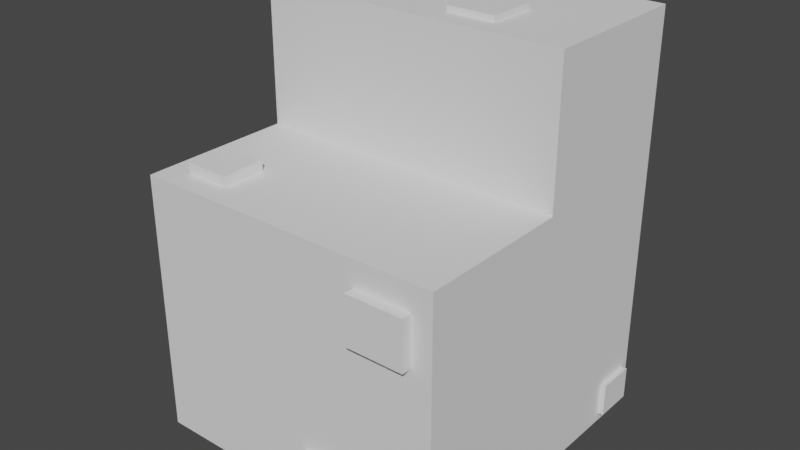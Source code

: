 # Source: Rock05.blend  (saved by Blender 2.80.74; exported with 4.5.12 LTS)
import bpy
from mathutils import Matrix  # noqa: F401  (used for matrix-valued properties, if any)

bpy.ops.wm.read_factory_settings(use_empty=True)
scene = bpy.context.scene
scene.name = 'Scene'

# ---- collections
col_collection = bpy.data.collections.new('Collection'); scene.collection.children.link(col_collection)

# ---- world
world_world = bpy.data.worlds.new('World'); scene.world = world_world
world_world.use_nodes = True; world_world.node_tree.nodes.clear()
_N = world_world.node_tree.nodes; _L = world_world.node_tree.links
n0 = _N.new('ShaderNodeOutputWorld'); n0.name = 'World Output'; n0.location = (300, 300)
n1 = _N.new('ShaderNodeBackground'); n1.name = 'Background'; n1.location = (10, 300)
n1.inputs[0].default_value = (0.05088, 0.05088, 0.05088, 1.0)
_L.new(n1.outputs[0], n0.inputs[0])
n0.is_active_output = True
world_world.color = (0.05088, 0.05088, 0.05088)
world_world.use_sun_shadow = False
world_world.sun_shadow_jitter_overblur = 0.0

# ---- meshes
me_cube_001 = bpy.data.meshes.new('Cube.001')
me_cube_001.from_pydata([(-1.0, -1.0, 0.0), (-1.0, -1.0, 1.694), (-1.0, 1.0, 0.0), (-1.0, 1.0, 1.694), (1.0, -1.0, 0.0), (1.0, -1.0, 1.694), (1.0, 1.0, 0.0), (1.0, 1.0, 1.694), (-1.0, -0.01224, 0.0), (-1.0, -0.01224, 1.694), (1.0, -0.01224, 0.0), (1.0, -0.01224, 1.694), (-1.0, -0.01224, 2.588), (-1.0, 1.0, 2.588), (1.0, 1.0, 2.588), (1.0, -0.01224, 2.588), (-1.0, -1.0, 0.8468), (-1.0, 1.0, 0.8468), (1.0, 1.0, 0.8468), (1.0, -1.0, 0.8468), (1.0, -0.01224, 0.8468), (-1.0, -0.01224, 0.8468), (0.0, 1.0, 0.0), (0.0, 1.0, 1.694), (0.0, -1.0, 0.0), (0.0, -1.0, 1.694), (0.0, -0.01224, 1.694), (0.0, -0.01224, 0.0), (0.0, 1.0, 2.588), (0.0, -0.01224, 2.588), (0.0, -1.0, 0.8468), (0.0, 1.0, 0.8468), (0.8721, -1.0, 1.531), (0.8721, -1.0, 1.222), (0.507, -1.0, 1.531), (0.507, -1.0, 1.222), (0.416, -1.0, 0.3543), (0.416, -1.0, 0.1123), (0.1302, -1.0, 0.1123), (0.1302, -1.0, 0.3543), (-0.5573, -0.8471, 1.694), (-0.8446, -0.8471, 1.694), (-0.8446, -0.5633, 1.694), (-0.5573, -0.5633, 1.694), (0.1788, 0.4465, 2.588), (0.4897, 0.4465, 2.588), (0.4897, 0.1318, 2.588), (0.1788, 0.1318, 2.588), (-1.0, 0.5243, 0.7837), (-1.0, 0.5243, 0.4124), (-1.0, 0.08048, 0.4124), (-1.0, 0.08048, 0.7837), (0.05691, 1.0, 1.619), (0.3477, 1.0, 1.619), (0.3477, 1.0, 1.372), (0.05691, 1.0, 1.372), (1.0, 0.9445, 0.2663), (1.0, 0.9445, 0.0527), (1.0, 0.6891, 0.0527), (1.0, 0.6891, 0.2663)], [], [(21, 9, 3, 17), (23, 7, 53, 52), (20, 11, 5, 19), (30, 25, 1, 16), (27, 10, 4, 24), (1, 25, 40, 41), (11, 7, 14, 15), (22, 6, 10, 27), (18, 7, 11, 20), (16, 1, 9, 21), (28, 13, 12, 29), (3, 9, 12, 13), (23, 3, 13, 28), (26, 11, 15, 29), (0, 16, 21, 8), (10, 6, 57, 58), (24, 30, 16, 0), (10, 20, 19, 4), (22, 31, 18, 6), (17, 2, 49, 48), (2, 17, 31, 22), (24, 4, 37, 38), (9, 26, 29, 12), (7, 23, 28, 14), (15, 14, 45, 46), (2, 22, 27, 8), (11, 26, 25, 5), (8, 27, 24, 0), (25, 30, 35, 34), (17, 3, 23, 31), (5, 25, 34, 32), (30, 19, 33, 35), (19, 5, 32, 33), (19, 30, 39, 36), (4, 19, 36, 37), (30, 24, 38, 39), (26, 9, 42, 43), (25, 26, 43, 40), (9, 1, 41, 42), (29, 15, 46, 47), (14, 28, 44, 45), (28, 29, 47, 44), (2, 8, 50, 49), (8, 21, 51, 50), (21, 17, 48, 51), (18, 31, 55, 54), (7, 18, 54, 53), (31, 23, 52, 55), (20, 10, 58, 59), (6, 18, 56, 57), (18, 20, 59, 56)])
_uv = me_cube_001.uv_layers.new(name='UVMap')
_uv.uv.foreach_set('vector', [0.5, 0.1656, 0.625, 0.1656, 0.625, 0.25, 0.5, 0.25, 0.625, 0.375, 0.625, 0.5, 0.625, 0.5, 0.625, 0.375, 0.5, 0.5844, 0.625, 0.5844, 0.625, 0.75, 0.5, 0.75, 0.5, 0.875, 0.625, 0.875, 0.625, 1.0, 0.5, 1.0, 0.25, 0.5844, 0.375, 0.5844, 0.375, 0.75, 0.25, 0.75, 0.625, 1.0, 0.625, 0.875, 0.625, 0.875, 0.625, 1.0, 0.625, 0.5844, 0.625, 0.5, 0.625, 0.5, 0.625, 0.5844, 0.25, 0.5, 0.375, 0.5, 0.375, 0.5844, 0.25, 0.5844, 0.5, 0.5, 0.625, 0.5, 0.625, 0.5844, 0.5, 0.5844, 0.5, 0.0, 0.625, 0.0, 0.625, 0.1656, 0.5, 0.1656, 0.75, 0.5, 0.875, 0.5, 0.875, 0.5844, 0.75, 0.5844, 0.625, 0.25, 0.625, 0.1656, 0.625, 0.1656, 0.625, 0.25, 0.625, 0.375, 0.625, 0.25, 0.625, 0.25, 0.625, 0.375, 0.75, 0.5844, 0.625, 0.5844, 0.625, 0.5844, 0.75, 0.5844, 0.375, 0.0, 0.5, 0.0, 0.5, 0.1656, 0.375, 0.1656, 0.375, 0.5844, 0.375, 0.5, 0.375, 0.5, 0.375, 0.5844, 0.375, 0.875, 0.5, 0.875, 0.5, 1.0, 0.375, 1.0, 0.375, 0.5844, 0.5, 0.5844, 0.5, 0.75, 0.375, 0.75, 0.375, 0.375, 0.5, 0.375, 0.5, 0.5, 0.375, 0.5, 0.5, 0.25, 0.375, 0.25, 0.375, 0.25, 0.5, 0.25, 0.375, 0.25, 0.5, 0.25, 0.5, 0.375, 0.375, 0.375, 0.25, 0.75, 0.375, 0.75, 0.375, 0.75, 0.25, 0.75, 0.875, 0.5844, 0.75, 0.5844, 0.75, 0.5844, 0.875, 0.5844, 0.625, 0.5, 0.625, 0.375, 0.625, 0.375, 0.625, 0.5, 0.625, 0.5844, 0.625, 0.5, 0.625, 0.5, 0.625, 0.5844, 0.125, 0.5, 0.25, 0.5, 0.25, 0.5844, 0.125, 0.5844, 0.625, 0.5844, 0.75, 0.5844, 0.75, 0.75, 0.625, 0.75, 0.125, 0.5844, 0.25, 0.5844, 0.25, 0.75, 0.125, 0.75, 0.625, 0.875, 0.5, 0.875, 0.5, 0.875, 0.625, 0.875, 0.5, 0.25, 0.625, 0.25, 0.625, 0.375, 0.5, 0.375, 0.625, 0.75, 0.75, 0.75, 0.75, 0.75, 0.625, 0.75, 0.5, 0.875, 0.5, 0.75, 0.5, 0.75, 0.5, 0.875, 0.5, 0.75, 0.625, 0.75, 0.625, 0.75, 0.5, 0.75, 0.5, 0.75, 0.5, 0.875, 0.5, 0.875, 0.5, 0.75, 0.375, 0.75, 0.5, 0.75, 0.5, 0.75, 0.375, 0.75, 0.5, 0.875, 0.375, 0.875, 0.375, 0.875, 0.5, 0.875, 0.75, 0.5844, 0.875, 0.5844, 0.875, 0.5844, 0.75, 0.5844, 0.75, 0.75, 0.75, 0.5844, 0.75, 0.5844, 0.75, 0.75, 0.625, 0.1656, 0.625, 0.0, 0.625, 0.0, 0.625, 0.1656, 0.75, 0.5844, 0.625, 0.5844, 0.625, 0.5844, 0.75, 0.5844, 0.625, 0.5, 0.625, 0.375, 0.625, 0.375, 0.625, 0.5, 0.75, 0.5, 0.75, 0.5844, 0.75, 0.5844, 0.75, 0.5, 0.125, 0.5, 0.125, 0.5844, 0.125, 0.5844, 0.125, 0.5, 0.375, 0.1656, 0.5, 0.1656, 0.5, 0.1656, 0.375, 0.1656, 0.5, 0.1656, 0.5, 0.25, 0.5, 0.25, 0.5, 0.1656, 0.5, 0.5, 0.5, 0.375, 0.5, 0.375, 0.5, 0.5, 0.625, 0.5, 0.5, 0.5, 0.5, 0.5, 0.625, 0.5, 0.5, 0.375, 0.625, 0.375, 0.625, 0.375, 0.5, 0.375, 0.5, 0.5844, 0.375, 0.5844, 0.375, 0.5844, 0.5, 0.5844, 0.375, 0.5, 0.5, 0.5, 0.5, 0.5, 0.375, 0.5, 0.5, 0.5, 0.5, 0.5844, 0.5, 0.5844, 0.5, 0.5])
me_cube_001.use_remesh_preserve_volume = False
me_cube_001.use_remesh_preserve_attributes = False
me_cube_001.use_mirror_vertex_groups = False
me_cube_001.update()
me_cube_000 = bpy.data.meshes.new('Cube.000')
me_cube_000.from_pydata([(-1.0, 0.5243, 0.7837), (-1.0, 0.5243, 0.4124), (-1.0, 0.08048, 0.4124), (-1.0, 0.08048, 0.7837), (-1.08, 0.5243, 0.7837), (-1.08, 0.5243, 0.4124), (-1.08, 0.08048, 0.4124), (-1.08, 0.08048, 0.7837), (0.05691, 1.0, 1.619), (0.3477, 1.0, 1.619), (0.3477, 1.0, 1.372), (0.05691, 1.0, 1.372), (0.05691, 1.045, 1.619), (0.3477, 1.045, 1.619), (0.3477, 1.045, 1.372), (0.05691, 1.045, 1.372), (-0.5573, -0.8471, 1.694), (-0.8446, -0.8471, 1.694), (-0.8446, -0.5633, 1.694), (-0.5573, -0.5633, 1.694), (-0.5573, -0.8471, 1.761), (-0.8446, -0.8471, 1.761), (-0.8446, -0.5633, 1.761), (-0.5573, -0.5633, 1.761), (0.8721, -1.0, 1.531), (0.8721, -1.0, 1.222), (0.507, -1.0, 1.531), (0.507, -1.0, 1.222), (0.8721, -1.064, 1.531), (0.8721, -1.064, 1.222), (0.507, -1.064, 1.531), (0.507, -1.064, 1.222), (0.416, -1.0, 0.3543), (0.416, -1.0, 0.1123), (0.1302, -1.0, 0.1123), (0.1302, -1.0, 0.3543), (0.416, -1.057, 0.3543), (0.416, -1.057, 0.1123), (0.1302, -1.057, 0.1123), (0.1302, -1.057, 0.3543), (1.0, 0.9445, 0.2663), (1.0, 0.9445, 0.0527), (1.0, 0.6891, 0.0527), (1.0, 0.6891, 0.2663), (1.037, 0.944, 0.2728), (1.037, 0.944, 0.05919), (1.037, 0.6886, 0.05919), (1.037, 0.6886, 0.2728), (0.1788, 0.4465, 2.588), (0.4897, 0.4465, 2.588), (0.4897, 0.1318, 2.588), (0.1788, 0.1318, 2.588), (0.1788, 0.4465, 2.624), (0.4897, 0.4465, 2.624), (0.4897, 0.1318, 2.624), (0.1788, 0.1318, 2.624)], [], [(2, 3, 7, 6), (6, 7, 4, 5), (0, 1, 5, 4), (3, 0, 4, 7), (1, 2, 6, 5), (11, 8, 12, 15), (15, 12, 13, 14), (9, 10, 14, 13), (10, 11, 15, 14), (8, 9, 13, 12), (16, 19, 23, 20), (23, 22, 21, 20), (18, 17, 21, 22), (19, 18, 22, 23), (17, 16, 20, 21), (26, 27, 31, 30), (29, 28, 30, 31), (24, 26, 30, 28), (27, 25, 29, 31), (25, 24, 28, 29), (32, 35, 39, 36), (37, 36, 39, 38), (33, 32, 36, 37), (35, 34, 38, 39), (34, 33, 37, 38), (40, 43, 47, 44), (45, 44, 47, 46), (42, 41, 45, 46), (43, 42, 46, 47), (41, 40, 44, 45), (51, 50, 54, 55), (53, 52, 55, 54), (49, 48, 52, 53), (48, 51, 55, 52), (50, 49, 53, 54)])
_uv = me_cube_000.uv_layers.new(name='UVMap')
_uv.uv.foreach_set('vector', [0.375, 0.1656, 0.5, 0.1656, 0.5, 0.1656, 0.375, 0.1656, 0.375, 0.1656, 0.5, 0.1656, 0.5, 0.25, 0.375, 0.25, 0.5, 0.25, 0.375, 0.25, 0.375, 0.25, 0.5, 0.25, 0.5, 0.1656, 0.5, 0.25, 0.5, 0.25, 0.5, 0.1656, 0.125, 0.5, 0.125, 0.5844, 0.125, 0.5844, 0.125, 0.5, 0.5, 0.375, 0.625, 0.375, 0.625, 0.375, 0.5, 0.375, 0.5, 0.375, 0.625, 0.375, 0.625, 0.5, 0.5, 0.5, 0.625, 0.5, 0.5, 0.5, 0.5, 0.5, 0.625, 0.5, 0.5, 0.5, 0.5, 0.375, 0.5, 0.375, 0.5, 0.5, 0.625, 0.375, 0.625, 0.5, 0.625, 0.5, 0.625, 0.375, 0.75, 0.75, 0.75, 0.5844, 0.75, 0.5844, 0.75, 0.75, 0.75, 0.5844, 0.875, 0.5844, 0.875, 0.75, 0.75, 0.75, 0.625, 0.1656, 0.625, 0.0, 0.625, 0.0, 0.625, 0.1656, 0.75, 0.5844, 0.875, 0.5844, 0.875, 0.5844, 0.75, 0.5844, 0.625, 1.0, 0.625, 0.875, 0.625, 0.875, 0.625, 1.0, 0.625, 0.875, 0.5, 0.875, 0.5, 0.875, 0.625, 0.875, 0.5, 0.75, 0.625, 0.75, 0.625, 0.875, 0.5, 0.875, 0.625, 0.75, 0.75, 0.75, 0.75, 0.75, 0.625, 0.75, 0.5, 0.875, 0.5, 0.75, 0.5, 0.75, 0.5, 0.875, 0.5, 0.75, 0.625, 0.75, 0.625, 0.75, 0.5, 0.75, 0.5, 0.75, 0.5, 0.875, 0.5, 0.875, 0.5, 0.75, 0.375, 0.75, 0.5, 0.75, 0.5, 0.875, 0.375, 0.875, 0.375, 0.75, 0.5, 0.75, 0.5, 0.75, 0.375, 0.75, 0.5, 0.875, 0.375, 0.875, 0.375, 0.875, 0.5, 0.875, 0.25, 0.75, 0.375, 0.75, 0.375, 0.75, 0.25, 0.75, 0.5, 0.5, 0.5, 0.5844, 0.5, 0.5844, 0.5, 0.5, 0.375, 0.5, 0.5, 0.5, 0.5, 0.5844, 0.375, 0.5844, 0.375, 0.5844, 0.375, 0.5, 0.375, 0.5, 0.375, 0.5844, 0.5, 0.5844, 0.375, 0.5844, 0.375, 0.5844, 0.5, 0.5844, 0.375, 0.5, 0.5, 0.5, 0.5, 0.5, 0.375, 0.5, 0.75, 0.5844, 0.625, 0.5844, 0.625, 0.5844, 0.75, 0.5844, 0.625, 0.5, 0.75, 0.5, 0.75, 0.5844, 0.625, 0.5844, 0.625, 0.5, 0.625, 0.375, 0.625, 0.375, 0.625, 0.5, 0.75, 0.5, 0.75, 0.5844, 0.75, 0.5844, 0.75, 0.5, 0.625, 0.5844, 0.625, 0.5, 0.625, 0.5, 0.625, 0.5844])
me_cube_000.use_remesh_preserve_volume = False
me_cube_000.use_remesh_preserve_attributes = False
me_cube_000.use_mirror_vertex_groups = False
me_cube_000.update()

# ---- objects
ob_cube = bpy.data.objects.new('Cube', me_cube_001)
ob_cube_001 = bpy.data.objects.new('Cube.001', me_cube_000)

# ---- transforms, parenting, visibility, modifiers, constraints
ob_cube.location = (0.0, 0.0, 0.0)
ob_cube.lineart.crease_threshold = 0.0
ob_cube_001.location = (0.0, 0.0, 0.0)
ob_cube_001.lineart.crease_threshold = 0.0

# ---- collection membership
col_collection.objects.link(ob_cube)
col_collection.objects.link(ob_cube_001)

# ---- scene / render settings (as saved in the file)
scene.frame_start = 1; scene.frame_end = 250; scene.frame_set(1)
scene.render.engine = 'BLENDER_EEVEE_NEXT'
scene.cycles.use_denoising = False
scene.cycles.samples = 128
scene.cycles.sampling_pattern = 'TABULATED_SOBOL'
scene.cycles.use_adaptive_sampling = False
scene.cycles.use_light_tree = False
scene.view_settings.view_transform = 'Filmic'
bpy.context.view_layer.update()

# ---- added for rendering (the .blend has no active camera and no usable light): camera, sun
cam_auto = bpy.data.cameras.new('AutoCamera')
cam_auto.lens = 50.0
cam_auto.sensor_width = 36.0
cam_auto.clip_end = 1000.0
ob_auto_camera = bpy.data.objects.new('AutoCamera', cam_auto)
scene.collection.objects.link(ob_auto_camera)
ob_auto_camera.location = (3.65815, -4.42518, 4.25579)
ob_auto_camera.rotation_euler = (1.09748, -7.21219e-08, 0.694738)
scene.camera = ob_auto_camera
light_auto_sun = bpy.data.lights.new('AutoSun', 'SUN')
light_auto_sun.energy = 3.0
light_auto_sun.angle = 0.0523599
ob_auto_sun = bpy.data.objects.new('AutoSun', light_auto_sun)
scene.collection.objects.link(ob_auto_sun)
ob_auto_sun.rotation_euler = (0.872665, 0.174533, 0.523599)
bpy.context.view_layer.update()
